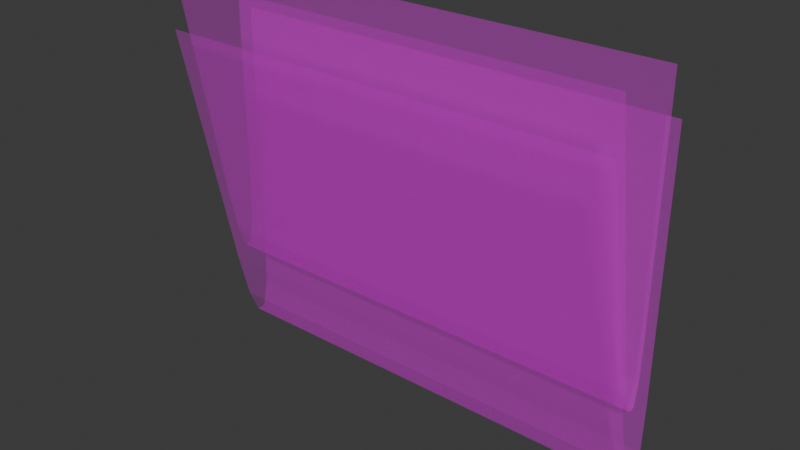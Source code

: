 # Source: Newspaper.blend  (saved by Blender 4.3.34; exported with 4.5.12 LTS)
import bpy
from mathutils import Matrix  # noqa: F401  (used for matrix-valued properties, if any)

bpy.ops.wm.read_factory_settings(use_empty=True)
scene = bpy.context.scene
scene.name = 'Scene'

# ---- collections
col_collection = bpy.data.collections.new('Collection'); scene.collection.children.link(col_collection)

# ---- images (referenced by path relative to the original .blend; pixels are not part of the script)
import os
ASSET_DIR = os.environ.get("B2B_ASSET_DIR", "")  # directory of the original .blend (textures are referenced by path, not embedded)
HERE = os.path.dirname(os.path.abspath(__file__))  # packed textures are extracted next to this script under _unpacked/

def load_image(name, relpath, width, height, colorspace="sRGB"):
    """Load a texture the original file referenced (path relative to the .blend, or extracted next to this script)."""
    p = next((c for c in (os.path.join(HERE, relpath), os.path.join(ASSET_DIR, relpath)) if relpath and os.path.exists(c)), "")
    if p:
        img = bpy.data.images.load(p, check_existing=True)
        img.name = name
    else:  # same state as the original file: an image datablock whose file is absent (Cycles renders it pink)
        img = bpy.data.images.new(name, width, height)
        img.source = "FILE"
        img.filepath = "//" + (relpath or name)
    img.colorspace_settings.name = colorspace
    return img
img_newspaper__3__1_png_001 = load_image('newspaper (3)-1.png.001', 'newspaper (3)-1.png', 1024, 1024, 'sRGB')
img_newspaper__3__1_png_003 = load_image('newspaper (3)-1.png.003', 'newspaper (3)-1.png', 1024, 1024, 'Non-Color')
img_newspaper__3__1_png_002 = load_image('newspaper (3)-1.png.002', 'newspaper (3)-1.png', 1024, 1024, 'Non-Color')

# ---- materials (node trees are filled in below, after node groups)
mat_newspaper_outer_material = bpy.data.materials.new('Newspaper Outer Material')
mat_newspaper_outer_material.use_transparency_overlap = False
mat_newspaper_outer_material.show_transparent_back = False
mat_newspaper_outer_material.roughness = 0.5
mat_newspaper_inner_material = bpy.data.materials.new('Newspaper Inner Material')
mat_newspaper_inner_material.use_transparency_overlap = False
mat_newspaper_inner_material.show_transparent_back = False
mat_newspaper_inner_material.roughness = 0.5

# ---- material node trees
mat_newspaper_outer_material.use_nodes = True; mat_newspaper_outer_material.node_tree.nodes.clear()
_N = mat_newspaper_outer_material.node_tree.nodes; _L = mat_newspaper_outer_material.node_tree.links
n0 = _N.new('ShaderNodeBsdfPrincipled'); n0.name = 'Principled BSDF'; n0.location = (10, 300)
n0.inputs[27].default_value = (0.0, 0.0, 0.0, 1.0)
n0.inputs[28].default_value = 1.0
n1 = _N.new('ShaderNodeOutputMaterial'); n1.name = 'Material Output'; n1.location = (300, 300)
n2 = _N.new('ShaderNodeNormalMap'); n2.name = 'Normal Map'; n2.location = (-300, -300)
n2.label = 'Normal/Map'
n2.inputs[0].default_value = 0.0
n3 = _N.new('ShaderNodeTexImage'); n3.name = 'Image Texture'; n3.location = (-300, 600)
n3.image = img_newspaper__3__1_png_001
n3.extension = 'EXTEND'
n4 = _N.new('ShaderNodeTexCoord'); n4.name = 'Texture Coordinate'; n4.location = (-1500, 300)
n4.label = 'Texture Coords'
n5 = _N.new('ShaderNodeMapping'); n5.name = 'Mapping'; n5.location = (-600, 600)
n5.vector_type = 'TEXTURE'
n6 = _N.new('ShaderNodeTexImage'); n6.name = 'Image Texture.001'; n6.location = (-300, 0)
n6.image = img_newspaper__3__1_png_003
n6.extension = 'EXTEND'
n7 = _N.new('ShaderNodeMapping'); n7.name = 'Mapping.001'; n7.location = (-600, 0)
n7.vector_type = 'TEXTURE'
_L.new(n0.outputs[0], n1.inputs[0])
_L.new(n2.outputs[0], n0.inputs[5])
_L.new(n3.outputs[0], n0.inputs[0])
_L.new(n5.outputs[0], n3.inputs[0])
_L.new(n4.outputs[2], n5.inputs[0])
_L.new(n6.outputs[0], n0.inputs[4])
_L.new(n7.outputs[0], n6.inputs[0])
_L.new(n4.outputs[2], n7.inputs[0])
n1.is_active_output = True
mat_newspaper_inner_material.use_nodes = True; mat_newspaper_inner_material.node_tree.nodes.clear()
_N = mat_newspaper_inner_material.node_tree.nodes; _L = mat_newspaper_inner_material.node_tree.links
n0 = _N.new('ShaderNodeBsdfPrincipled'); n0.name = 'Principled BSDF'; n0.location = (10, 300)
n0.inputs[27].default_value = (0.0, 0.0, 0.0, 1.0)
n0.inputs[28].default_value = 1.0
n1 = _N.new('ShaderNodeOutputMaterial'); n1.name = 'Material Output'; n1.location = (300, 300)
n2 = _N.new('ShaderNodeNormalMap'); n2.name = 'Normal Map'; n2.location = (-300, -300)
n2.label = 'Normal/Map'
n2.inputs[0].default_value = 0.0
n3 = _N.new('ShaderNodeTexImage'); n3.name = 'Image Texture'; n3.location = (-300, 600)
n3.image = img_newspaper__3__1_png_001
n3.extension = 'EXTEND'
n4 = _N.new('ShaderNodeTexCoord'); n4.name = 'Texture Coordinate'; n4.location = (-1500, 300)
n4.label = 'Texture Coords'
n5 = _N.new('ShaderNodeMapping'); n5.name = 'Mapping'; n5.location = (-600, 600)
n5.vector_type = 'TEXTURE'
n6 = _N.new('ShaderNodeTexImage'); n6.name = 'Image Texture.001'; n6.location = (-300, 0)
n6.image = img_newspaper__3__1_png_002
n6.extension = 'EXTEND'
n7 = _N.new('ShaderNodeMapping'); n7.name = 'Mapping.001'; n7.location = (-600, 0)
n7.vector_type = 'TEXTURE'
_L.new(n0.outputs[0], n1.inputs[0])
_L.new(n2.outputs[0], n0.inputs[5])
_L.new(n3.outputs[0], n0.inputs[0])
_L.new(n5.outputs[0], n3.inputs[0])
_L.new(n4.outputs[2], n5.inputs[0])
_L.new(n6.outputs[0], n0.inputs[4])
_L.new(n7.outputs[0], n6.inputs[0])
_L.new(n4.outputs[2], n7.inputs[0])
n1.is_active_output = True

# ---- world
world_world = bpy.data.worlds.new('World'); scene.world = world_world
world_world.use_nodes = True; world_world.node_tree.nodes.clear()
_N = world_world.node_tree.nodes; _L = world_world.node_tree.links
n0 = _N.new('ShaderNodeOutputWorld'); n0.name = 'World Output'; n0.location = (300, 300)
n1 = _N.new('ShaderNodeBackground'); n1.name = 'Background'; n1.location = (10, 300)
n1.inputs[0].default_value = (0.05088, 0.05088, 0.05088, 1.0)
_L.new(n1.outputs[0], n0.inputs[0])
n0.is_active_output = True
world_world.color = (0.05088, 0.05088, 0.05088)
world_world.sun_shadow_jitter_overblur = 0.0

# ---- meshes
me_newspaper__3__1_001 = bpy.data.meshes.new('newspaper (3)-1.001')
me_newspaper__3__1_001.from_pydata([(0.3314, -0.09676, 0.2066), (-0.3269, -0.09676, 0.2066), (0.3314, 0.03824, 0.2066), (-0.3269, 0.03824, 0.2066), (0.3314, -0.01749, -0.1692), (0.3314, 0.03824, -0.1634), (0.3314, -0.0002675, -0.2377), (0.3314, 0.01527, -0.273), (0.3314, 0.0276, -0.2717), (0.3314, 0.03551, -0.2339), (-0.3269, 0.03824, -0.1634), (-0.3269, -0.01749, -0.1692), (-0.3269, 0.03551, -0.2339), (-0.3269, 0.0276, -0.2717), (-0.3269, 0.01527, -0.273), (-0.3269, -0.0002675, -0.2377), (0.3269, -0.08422, 0.2711), (-0.3314, -0.08422, 0.2711), (0.3269, 0.02078, 0.2711), (-0.3314, 0.02078, 0.2711), (0.3269, -0.02257, -0.06303), (0.3269, 0.02078, -0.05786), (0.3269, -0.009172, -0.1239), (0.3269, 0.002911, -0.1552), (0.3269, 0.0125, -0.1541), (0.3269, 0.01866, -0.1205), (-0.3314, 0.02078, -0.05786), (-0.3314, -0.02257, -0.06303), (-0.3314, 0.01866, -0.1205), (-0.3314, 0.0125, -0.1541), (-0.3314, 0.002911, -0.1552), (-0.3314, -0.009172, -0.1239)], [], [(5, 10, 3, 2), (10, 5, 9, 12), (12, 9, 8, 13), (13, 8, 7, 14), (14, 7, 6, 15), (15, 6, 4, 11), (0, 1, 11, 4), (21, 26, 19, 18), (26, 21, 25, 28), (28, 25, 24, 29), (29, 24, 23, 30), (30, 23, 22, 31), (31, 22, 20, 27), (16, 17, 27, 20)])
me_newspaper__3__1_001.polygons.foreach_set('use_smooth', [True] * 14)
me_newspaper__3__1_001.polygons.foreach_set('material_index', [0, 0, 0, 0, 0, 0, 0, 1, 1, 1, 1, 1, 1, 1])
_k = set([(4, 11), (5, 10), (6, 15), (7, 14), (8, 13), (9, 12), (20, 27), (21, 26), (22, 31), (23, 30), (24, 29), (25, 28)])
me_newspaper__3__1_001.attributes.new('sharp_edge', 'BOOLEAN', 'EDGE').data.foreach_set('value', [ (min(e.vertices), max(e.vertices)) in _k for e in me_newspaper__3__1_001.edges])
_uv = me_newspaper__3__1_001.uv_layers.new(name='UVMap')
_uv.uv.foreach_set('vector', [0.0, 0.5889, 1.0, 0.5889, 1.0, 1.0, 0.0, 1.0, 1.0, 0.5889, 0.0, 0.5889, 0.0, 0.5105, 1.0, 0.5105, 1.0, 0.5105, 0.0, 0.5105, 0.0, 0.4686, 1.0, 0.4686, 1.0, 0.4686, 0.0, 0.4686, 0.0, 0.2174, 1.0, 0.2174, 1.0, 0.2174, 0.0, 0.2174, 0.0, 0.2007, 1.0, 0.2007, 1.0, 0.2007, 0.0, 0.2007, 0.0, 0.1696, 1.0, 0.1696, 0.0, 0.0, 1.0, 0.0, 1.0, 0.1696, 0.0, 0.1696, 0.0, 0.5889, 1.0, 0.5889, 1.0, 1.0, 0.0, 1.0, 1.0, 0.5889, 0.0, 0.5889, 0.0, 0.5105, 1.0, 0.5105, 1.0, 0.5105, 0.0, 0.5105, 0.0, 0.4686, 1.0, 0.4686, 1.0, 0.4686, 0.0, 0.4686, 0.0, 0.2174, 1.0, 0.2174, 1.0, 0.2174, 0.0, 0.2174, 0.0, 0.2007, 1.0, 0.2007, 1.0, 0.2007, 0.0, 0.2007, 0.0, 0.1696, 1.0, 0.1696, 0.0, 0.0, 1.0, 0.0, 1.0, 0.1696, 0.0, 0.1696])
me_newspaper__3__1_001.materials.append(mat_newspaper_outer_material)
me_newspaper__3__1_001.materials.append(mat_newspaper_inner_material)
me_newspaper__3__1_001.update()
me_newspaper__3__1_001.normals_split_custom_set([tuple(v) for v in zip(*[iter([5.196e-14, 1.0, 3.365e-07, 5.196e-14, 1.0, 3.365e-07, 5.196e-14, 1.0, 3.365e-07, 5.196e-14, 1.0, 3.365e-07, -5.047e-09, 0.9993, -0.03865, -5.047e-09, 0.9993, -0.03865, -5.047e-09, 0.9993, -0.03865, -5.047e-09, 0.9993, -0.03865, -3.191e-08, 0.9787, -0.2052, -3.191e-08, 0.9787, -0.2052, -3.191e-08, 0.9787, -0.2052, -3.191e-08, 0.9787, -0.2052, -1.997e-07, 0.1038, -0.9946, -1.997e-07, 0.1038, -0.9946, -1.997e-07, 0.1038, -0.9946, -1.997e-07, 0.1038, -0.9946, -7.337e-08, -0.9153, -0.4028, -7.337e-08, -0.9153, -0.4028, -7.337e-08, -0.9153, -0.4028, -7.337e-08, -0.9153, -0.4028, -4.01e-08, -0.9698, -0.244, -4.01e-08, -0.9698, -0.244, -4.01e-08, -0.9698, -0.244, -4.01e-08, -0.9698, -0.244, -3.269e-08, -0.9785, -0.2064, -3.269e-08, -0.9785, -0.2064, -3.269e-08, -0.9785, -0.2064, -3.269e-08, -0.9785, -0.2064, 5.333e-14, 1.0, 3.355e-07, 5.333e-14, 1.0, 3.355e-07, 5.333e-14, 1.0, 3.355e-07, 5.333e-14, 1.0, 3.355e-07, -2.165e-09, 0.9994, -0.03383, -2.165e-09, 0.9994, -0.03383, -2.165e-09, 0.9994, -0.03383, -2.165e-09, 0.9994, -0.03383, -2.489e-08, 0.9836, -0.1805, -2.489e-08, 0.9836, -0.1805, -2.489e-08, 0.9836, -0.1805, -2.489e-08, 0.9836, -0.1805, -1.465e-07, 0.1184, -0.993, -1.465e-07, 0.1184, -0.993, -1.465e-07, 0.1184, -0.993, -1.465e-07, 0.1184, -0.993, -5.786e-08, -0.9332, -0.3594, -5.786e-08, -0.9332, -0.3594, -5.786e-08, -0.9332, -0.3594, -5.786e-08, -0.9332, -0.3594, -3.121e-08, -0.9766, -0.215, -3.121e-08, -0.9766, -0.215, -3.121e-08, -0.9766, -0.215, -3.121e-08, -0.9766, -0.215, -3.384e-08, -0.9834, -0.1815, -3.384e-08, -0.9834, -0.1815, -3.384e-08, -0.9834, -0.1815, -3.384e-08, -0.9834, -0.1815])] * 3)])

# ---- objects
ob_newspaper = bpy.data.objects.new('Newspaper', me_newspaper__3__1_001)

# ---- transforms, parenting, visibility, modifiers, constraints
ob_newspaper.location = (0.0, 0.0, 0.0)
ob_newspaper.color = (0.8, 0.8, 0.8, 1.0)

# ---- collection membership
col_collection.objects.link(ob_newspaper)

# ---- scene / render settings (as saved in the file)
scene.frame_start = 1; scene.frame_end = 250; scene.frame_set(1)
scene.render.engine = 'BLENDER_EEVEE_NEXT'
bpy.context.view_layer.update()

# ---- added for rendering (the .blend has no active camera and no usable light): camera, sun
cam_auto = bpy.data.cameras.new('AutoCamera')
cam_auto.lens = 50.0
cam_auto.sensor_width = 36.0
cam_auto.clip_end = 1000.0
ob_auto_camera = bpy.data.objects.new('AutoCamera', cam_auto)
scene.collection.objects.link(ob_auto_camera)
ob_auto_camera.location = (0.803156, -0.993048, 0.641565)
ob_auto_camera.rotation_euler = (1.09748, -7.21219e-08, 0.694738)
scene.camera = ob_auto_camera
light_auto_sun = bpy.data.lights.new('AutoSun', 'SUN')
light_auto_sun.energy = 3.0
light_auto_sun.angle = 0.0523599
ob_auto_sun = bpy.data.objects.new('AutoSun', light_auto_sun)
scene.collection.objects.link(ob_auto_sun)
ob_auto_sun.rotation_euler = (0.872665, 0.174533, 0.523599)
bpy.context.view_layer.update()
